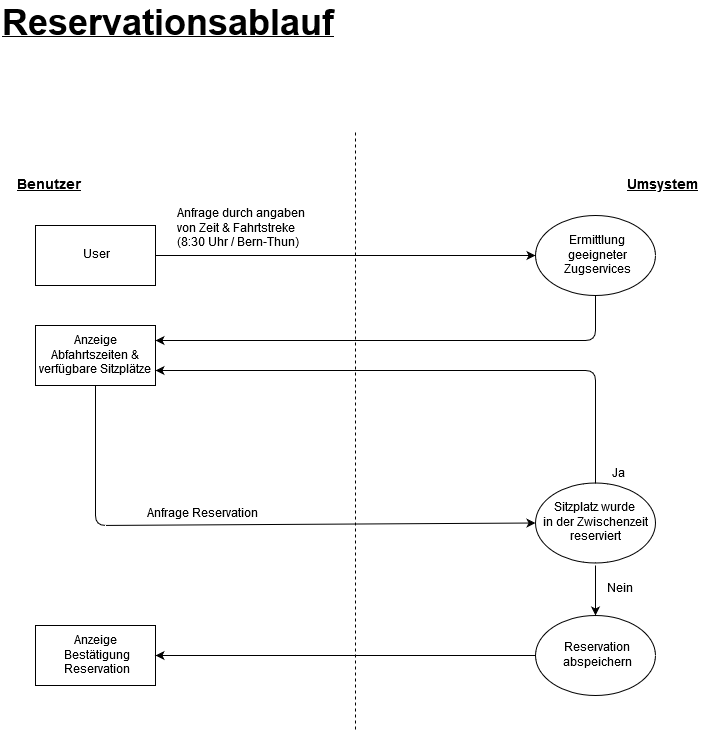

The diagram above was exported from draw.io. Its source (the exported page's mxGraphModel, read from the mxfile embedded in the PNG):
<mxGraphModel dx="1038" dy="541" grid="1" gridSize="10" guides="1" tooltips="1" connect="1" arrows="1" fold="1" page="1" pageScale="1" pageWidth="827" pageHeight="1169" math="0" shadow="0">
  <root>
    <mxCell id="0" />
    <mxCell id="1" parent="0" />
    <mxCell id="0hTqjvLA4IOUtBQbopLX-3" value="User" style="rounded=0;whiteSpace=wrap;html=1;" parent="1" vertex="1">
      <mxGeometry x="80" y="265" width="120" height="60" as="geometry" />
    </mxCell>
    <mxCell id="0hTqjvLA4IOUtBQbopLX-4" value="Ermittlung &lt;br&gt;geeigneter&lt;br&gt;Zugservices" style="ellipse;whiteSpace=wrap;html=1;" parent="1" vertex="1">
      <mxGeometry x="580" y="255" width="120" height="80" as="geometry" />
    </mxCell>
    <mxCell id="0hTqjvLA4IOUtBQbopLX-5" value="" style="endArrow=classic;html=1;entryX=0;entryY=0.5;entryDx=0;entryDy=0;exitX=1;exitY=0.5;exitDx=0;exitDy=0;" parent="1" source="0hTqjvLA4IOUtBQbopLX-3" target="0hTqjvLA4IOUtBQbopLX-4" edge="1">
      <mxGeometry width="50" height="50" relative="1" as="geometry">
        <mxPoint x="50" y="405" as="sourcePoint" />
        <mxPoint x="100" y="355" as="targetPoint" />
      </mxGeometry>
    </mxCell>
    <mxCell id="0hTqjvLA4IOUtBQbopLX-6" value="Anfrage durch angaben &lt;br&gt;von Zeit &amp;amp; Fahrtstreke &lt;br&gt;(8:30 Uhr / Bern-Thun)" style="text;html=1;resizable=0;points=[];autosize=1;align=left;verticalAlign=top;spacingTop=-4;" parent="1" vertex="1">
      <mxGeometry x="220" y="245" width="140" height="40" as="geometry" />
    </mxCell>
    <mxCell id="0hTqjvLA4IOUtBQbopLX-7" value="Anzeige Abfahrtszeiten &amp;amp; verfügbare Sitzplätze" style="rounded=0;whiteSpace=wrap;html=1;" parent="1" vertex="1">
      <mxGeometry x="80" y="365" width="120" height="60" as="geometry" />
    </mxCell>
    <mxCell id="0hTqjvLA4IOUtBQbopLX-8" value="" style="endArrow=classic;html=1;entryX=1;entryY=0.25;entryDx=0;entryDy=0;exitX=0.5;exitY=1;exitDx=0;exitDy=0;" parent="1" source="0hTqjvLA4IOUtBQbopLX-4" target="0hTqjvLA4IOUtBQbopLX-7" edge="1">
      <mxGeometry width="50" height="50" relative="1" as="geometry">
        <mxPoint x="480" y="425" as="sourcePoint" />
        <mxPoint x="530" y="375" as="targetPoint" />
        <Array as="points">
          <mxPoint x="640" y="380" />
        </Array>
      </mxGeometry>
    </mxCell>
    <mxCell id="0hTqjvLA4IOUtBQbopLX-10" value="" style="endArrow=classic;html=1;entryX=0;entryY=0.5;entryDx=0;entryDy=0;exitX=0.5;exitY=1;exitDx=0;exitDy=0;" parent="1" source="0hTqjvLA4IOUtBQbopLX-7" target="0hTqjvLA4IOUtBQbopLX-13" edge="1">
      <mxGeometry width="50" height="50" relative="1" as="geometry">
        <mxPoint x="330" y="435" as="sourcePoint" />
        <mxPoint x="580" y="565" as="targetPoint" />
        <Array as="points">
          <mxPoint x="140" y="565" />
        </Array>
      </mxGeometry>
    </mxCell>
    <mxCell id="0hTqjvLA4IOUtBQbopLX-11" value="Anfrage Reservation" style="text;html=1;resizable=0;points=[];autosize=1;align=left;verticalAlign=top;spacingTop=-4;" parent="1" vertex="1">
      <mxGeometry x="190" y="545" width="130" height="20" as="geometry" />
    </mxCell>
    <mxCell id="0hTqjvLA4IOUtBQbopLX-13" value="Sitzplatz wurde&lt;br&gt;in der Zwischenzeit reserviert" style="ellipse;whiteSpace=wrap;html=1;" parent="1" vertex="1">
      <mxGeometry x="580" y="522.5" width="120" height="80" as="geometry" />
    </mxCell>
    <mxCell id="0hTqjvLA4IOUtBQbopLX-16" value="Reservation&lt;br&gt;abspeichern" style="ellipse;whiteSpace=wrap;html=1;" parent="1" vertex="1">
      <mxGeometry x="580" y="655" width="120" height="80" as="geometry" />
    </mxCell>
    <mxCell id="0hTqjvLA4IOUtBQbopLX-17" value="" style="endArrow=classic;html=1;entryX=0.5;entryY=0;entryDx=0;entryDy=0;exitX=0.5;exitY=1;exitDx=0;exitDy=0;" parent="1" target="0hTqjvLA4IOUtBQbopLX-16" edge="1">
      <mxGeometry width="50" height="50" relative="1" as="geometry">
        <mxPoint x="640" y="605" as="sourcePoint" />
        <mxPoint x="190" y="595" as="targetPoint" />
      </mxGeometry>
    </mxCell>
    <mxCell id="0hTqjvLA4IOUtBQbopLX-18" value="Anzeige&amp;nbsp;&lt;br&gt;Bestätigung&lt;br&gt;Reservation" style="rounded=0;whiteSpace=wrap;html=1;" parent="1" vertex="1">
      <mxGeometry x="80" y="665" width="120" height="60" as="geometry" />
    </mxCell>
    <mxCell id="0hTqjvLA4IOUtBQbopLX-19" value="" style="endArrow=classic;html=1;entryX=1;entryY=0.5;entryDx=0;entryDy=0;exitX=0;exitY=0.5;exitDx=0;exitDy=0;" parent="1" source="0hTqjvLA4IOUtBQbopLX-16" target="0hTqjvLA4IOUtBQbopLX-18" edge="1">
      <mxGeometry width="50" height="50" relative="1" as="geometry">
        <mxPoint x="190" y="795" as="sourcePoint" />
        <mxPoint x="240" y="745" as="targetPoint" />
      </mxGeometry>
    </mxCell>
    <mxCell id="0hTqjvLA4IOUtBQbopLX-21" value="" style="endArrow=classic;html=1;exitX=0.5;exitY=0;exitDx=0;exitDy=0;entryX=1;entryY=0.75;entryDx=0;entryDy=0;" parent="1" source="0hTqjvLA4IOUtBQbopLX-13" target="0hTqjvLA4IOUtBQbopLX-7" edge="1">
      <mxGeometry width="50" height="50" relative="1" as="geometry">
        <mxPoint x="370" y="485" as="sourcePoint" />
        <mxPoint x="420" y="435" as="targetPoint" />
        <Array as="points">
          <mxPoint x="640" y="410" />
        </Array>
      </mxGeometry>
    </mxCell>
    <mxCell id="0hTqjvLA4IOUtBQbopLX-22" value="" style="endArrow=none;dashed=1;html=1;" parent="1" edge="1">
      <mxGeometry width="50" height="50" relative="1" as="geometry">
        <mxPoint x="400" y="769" as="sourcePoint" />
        <mxPoint x="400" y="169" as="targetPoint" />
      </mxGeometry>
    </mxCell>
    <mxCell id="0hTqjvLA4IOUtBQbopLX-23" value="&lt;b&gt;&lt;u&gt;&lt;font style=&quot;font-size: 14px&quot;&gt;Benutzer&lt;/font&gt;&lt;/u&gt;&lt;/b&gt;" style="text;html=1;resizable=0;points=[];autosize=1;align=left;verticalAlign=top;spacingTop=-4;" parent="1" vertex="1">
      <mxGeometry x="60" y="215" width="80" height="20" as="geometry" />
    </mxCell>
    <mxCell id="0hTqjvLA4IOUtBQbopLX-24" value="&lt;font style=&quot;font-size: 14px&quot;&gt;&lt;b&gt;&lt;u&gt;Umsystem&lt;/u&gt;&lt;/b&gt;&lt;/font&gt;" style="text;html=1;resizable=0;points=[];autosize=1;align=left;verticalAlign=top;spacingTop=-4;" parent="1" vertex="1">
      <mxGeometry x="670" y="215" width="90" height="20" as="geometry" />
    </mxCell>
    <mxCell id="0hTqjvLA4IOUtBQbopLX-25" value="Nein&lt;br&gt;" style="text;html=1;resizable=0;points=[];autosize=1;align=left;verticalAlign=top;spacingTop=-4;" parent="1" vertex="1">
      <mxGeometry x="650" y="620" width="40" height="20" as="geometry" />
    </mxCell>
    <mxCell id="0hTqjvLA4IOUtBQbopLX-26" value="Ja" style="text;html=1;resizable=0;points=[];autosize=1;align=left;verticalAlign=top;spacingTop=-4;" parent="1" vertex="1">
      <mxGeometry x="655" y="505" width="30" height="20" as="geometry" />
    </mxCell>
    <mxCell id="0hTqjvLA4IOUtBQbopLX-27" value="&lt;u&gt;&lt;b&gt;&lt;font style=&quot;font-size: 36px&quot;&gt;Reservationsablauf&lt;/font&gt;&lt;/b&gt;&lt;/u&gt;" style="text;html=1;resizable=0;points=[];autosize=1;align=left;verticalAlign=top;spacingTop=-4;" parent="1" vertex="1">
      <mxGeometry x="45" y="40" width="350" height="20" as="geometry" />
    </mxCell>
  </root>
</mxGraphModel>